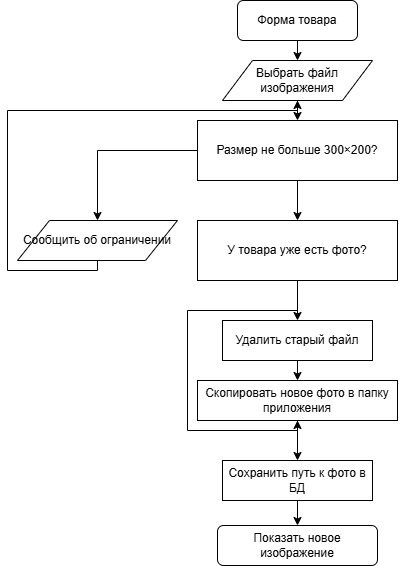

The diagram above was exported from draw.io. Its source (the exported page's mxGraphModel, read from the mxfile embedded in the PNG):
<mxGraphModel dx="505" dy="764" grid="1" gridSize="10" guides="1" tooltips="1" connect="1" arrows="1" fold="1" page="1" pageScale="1" pageWidth="827" pageHeight="1169" math="0" shadow="0">
  <root>
    <mxCell id="0" />
    <mxCell id="1" parent="0" />
    <mxCell id="TzHAGzw6v3h6lex-V7Zm-271" parent="1" style="rounded=1;whiteSpace=wrap;html=1;strokeColor=#000000;fillColor=#FFFFFF;" value="Форма товара" vertex="1">
      <mxGeometry height="40" width="120" x="250" y="20" as="geometry" />
    </mxCell>
    <mxCell id="TzHAGzw6v3h6lex-V7Zm-272" parent="1" style="shape=parallelogram;whiteSpace=wrap;html=1;perimeter=parallelogramPerimeter;fillColor=#FFFFFF;strokeColor=#000000;" value="Выбрать файл изображения" vertex="1">
      <mxGeometry height="40" width="150" x="235" y="80" as="geometry" />
    </mxCell>
    <mxCell id="TzHAGzw6v3h6lex-V7Zm-273" parent="1" style="whiteSpace=wrap;html=1;rhomb=1;fillColor=#FFFFFF;strokeColor=#000000;" value="Размер не больше 300×200?" vertex="1">
      <mxGeometry height="60" width="200" x="210" y="140" as="geometry" />
    </mxCell>
    <mxCell id="TzHAGzw6v3h6lex-V7Zm-274" parent="1" style="shape=parallelogram;whiteSpace=wrap;html=1;perimeter=parallelogramPerimeter;fillColor=#FFFFFF;strokeColor=#000000;" value="Сообщить об ограничении" vertex="1">
      <mxGeometry height="40" width="160" x="30" y="240" as="geometry" />
    </mxCell>
    <mxCell id="TzHAGzw6v3h6lex-V7Zm-275" parent="1" style="whiteSpace=wrap;html=1;rhomb=1;fillColor=#FFFFFF;strokeColor=#000000;" value="У товара уже есть фото?" vertex="1">
      <mxGeometry height="60" width="200" x="210" y="240" as="geometry" />
    </mxCell>
    <mxCell id="TzHAGzw6v3h6lex-V7Zm-276" parent="1" style="whiteSpace=wrap;html=1;fillColor=#FFFFFF;strokeColor=#000000;" value="Удалить старый файл" vertex="1">
      <mxGeometry height="40" width="150" x="235" y="340" as="geometry" />
    </mxCell>
    <mxCell id="TzHAGzw6v3h6lex-V7Zm-277" parent="1" style="whiteSpace=wrap;html=1;fillColor=#FFFFFF;strokeColor=#000000;" value="Скопировать новое фото в папку приложения" vertex="1">
      <mxGeometry height="40" width="200" x="210" y="400" as="geometry" />
    </mxCell>
    <mxCell id="TzHAGzw6v3h6lex-V7Zm-278" parent="1" style="whiteSpace=wrap;html=1;fillColor=#FFFFFF;strokeColor=#000000;" value="Сохранить путь к фото в БД" vertex="1">
      <mxGeometry height="40" width="150" x="235" y="480" as="geometry" />
    </mxCell>
    <mxCell id="TzHAGzw6v3h6lex-V7Zm-279" parent="1" style="rounded=1;whiteSpace=wrap;html=1;strokeColor=#000000;fillColor=#FFFFFF;" value="Показать новое изображение" vertex="1">
      <mxGeometry height="40" width="160" x="230" y="545" as="geometry" />
    </mxCell>
    <mxCell id="TzHAGzw6v3h6lex-V7Zm-280" edge="1" parent="1" source="TzHAGzw6v3h6lex-V7Zm-271" style="endArrow=classic;html=1;exitX=0.5;exitY=1;entryX=0.5;entryY=0;fillColor=#FFFFFF;strokeColor=#000000;" target="TzHAGzw6v3h6lex-V7Zm-272">
      <mxGeometry relative="1" as="geometry" />
    </mxCell>
    <mxCell id="TzHAGzw6v3h6lex-V7Zm-281" edge="1" parent="1" source="TzHAGzw6v3h6lex-V7Zm-272" style="endArrow=classic;html=1;exitX=0.5;exitY=1;entryX=0.5;entryY=0;fillColor=#FFFFFF;strokeColor=#000000;" target="TzHAGzw6v3h6lex-V7Zm-273">
      <mxGeometry relative="1" as="geometry" />
    </mxCell>
    <mxCell id="TzHAGzw6v3h6lex-V7Zm-282" edge="1" parent="1" source="TzHAGzw6v3h6lex-V7Zm-273" style="endArrow=classic;html=1;exitX=0.1;exitY=0.5;entryX=0.5;entryY=0;fillColor=#FFFFFF;strokeColor=#000000;edgeStyle=orthogonalEdgeStyle;rounded=0;curved=0;" target="TzHAGzw6v3h6lex-V7Zm-274">
      <mxGeometry relative="1" as="geometry">
        <mxPoint x="30" y="200" as="point" />
      </mxGeometry>
    </mxCell>
    <mxCell id="TzHAGzw6v3h6lex-V7Zm-283" edge="1" parent="1" source="TzHAGzw6v3h6lex-V7Zm-273" style="endArrow=classic;html=1;exitX=0.5;exitY=1;entryX=0.5;entryY=0;fillColor=#FFFFFF;strokeColor=#000000;exitDx=0;exitDy=0;" target="TzHAGzw6v3h6lex-V7Zm-275">
      <mxGeometry relative="1" as="geometry">
        <mxPoint x="410" y="200" as="point" />
      </mxGeometry>
    </mxCell>
    <mxCell id="TzHAGzw6v3h6lex-V7Zm-284" edge="1" parent="1" source="TzHAGzw6v3h6lex-V7Zm-274" style="endArrow=classic;html=1;exitX=0.5;exitY=1;entryX=0.5;entryY=1;fillColor=#FFFFFF;strokeColor=#000000;exitDx=0;exitDy=0;edgeStyle=orthogonalEdgeStyle;rounded=0;curved=0;" target="TzHAGzw6v3h6lex-V7Zm-272">
      <mxGeometry relative="1" as="geometry">
        <mxPoint x="410" y="80" as="point" />
        <Array as="points">
          <mxPoint x="110" y="290" />
          <mxPoint x="20" y="290" />
          <mxPoint x="20" y="130" />
          <mxPoint x="310" y="130" />
        </Array>
      </mxGeometry>
    </mxCell>
    <mxCell id="TzHAGzw6v3h6lex-V7Zm-285" edge="1" parent="1" source="TzHAGzw6v3h6lex-V7Zm-275" style="endArrow=classic;html=1;exitX=0.5;exitY=1;entryX=0.5;entryY=0;fillColor=#FFFFFF;strokeColor=#000000;" target="TzHAGzw6v3h6lex-V7Zm-276">
      <mxGeometry relative="1" as="geometry" />
    </mxCell>
    <mxCell id="TzHAGzw6v3h6lex-V7Zm-286" edge="1" parent="1" source="TzHAGzw6v3h6lex-V7Zm-275" style="endArrow=classic;html=1;exitX=0.5;exitY=1;entryX=0.5;entryY=1;fillColor=#FFFFFF;strokeColor=#000000;exitDx=0;exitDy=0;edgeStyle=orthogonalEdgeStyle;rounded=0;curved=0;" target="TzHAGzw6v3h6lex-V7Zm-277">
      <mxGeometry relative="1" as="geometry">
        <mxPoint x="410" y="300" as="point" />
        <Array as="points">
          <mxPoint x="310" y="330" />
          <mxPoint x="200" y="330" />
          <mxPoint x="200" y="450" />
          <mxPoint x="310" y="450" />
        </Array>
      </mxGeometry>
    </mxCell>
    <mxCell id="TzHAGzw6v3h6lex-V7Zm-287" edge="1" parent="1" source="TzHAGzw6v3h6lex-V7Zm-276" style="endArrow=classic;html=1;exitX=0.5;exitY=1;entryX=0.5;entryY=0;fillColor=#FFFFFF;strokeColor=#000000;" target="TzHAGzw6v3h6lex-V7Zm-277">
      <mxGeometry relative="1" as="geometry" />
    </mxCell>
    <mxCell id="TzHAGzw6v3h6lex-V7Zm-288" edge="1" parent="1" source="TzHAGzw6v3h6lex-V7Zm-277" style="endArrow=classic;html=1;exitX=0.5;exitY=1;entryX=0.5;entryY=0;fillColor=#FFFFFF;strokeColor=#000000;" target="TzHAGzw6v3h6lex-V7Zm-278">
      <mxGeometry relative="1" as="geometry" />
    </mxCell>
    <mxCell id="TzHAGzw6v3h6lex-V7Zm-289" edge="1" parent="1" source="TzHAGzw6v3h6lex-V7Zm-278" style="endArrow=classic;html=1;exitX=0.5;exitY=1;entryX=0.5;entryY=0;fillColor=#FFFFFF;strokeColor=#000000;" target="TzHAGzw6v3h6lex-V7Zm-279">
      <mxGeometry relative="1" as="geometry" />
    </mxCell>
  </root>
</mxGraphModel>